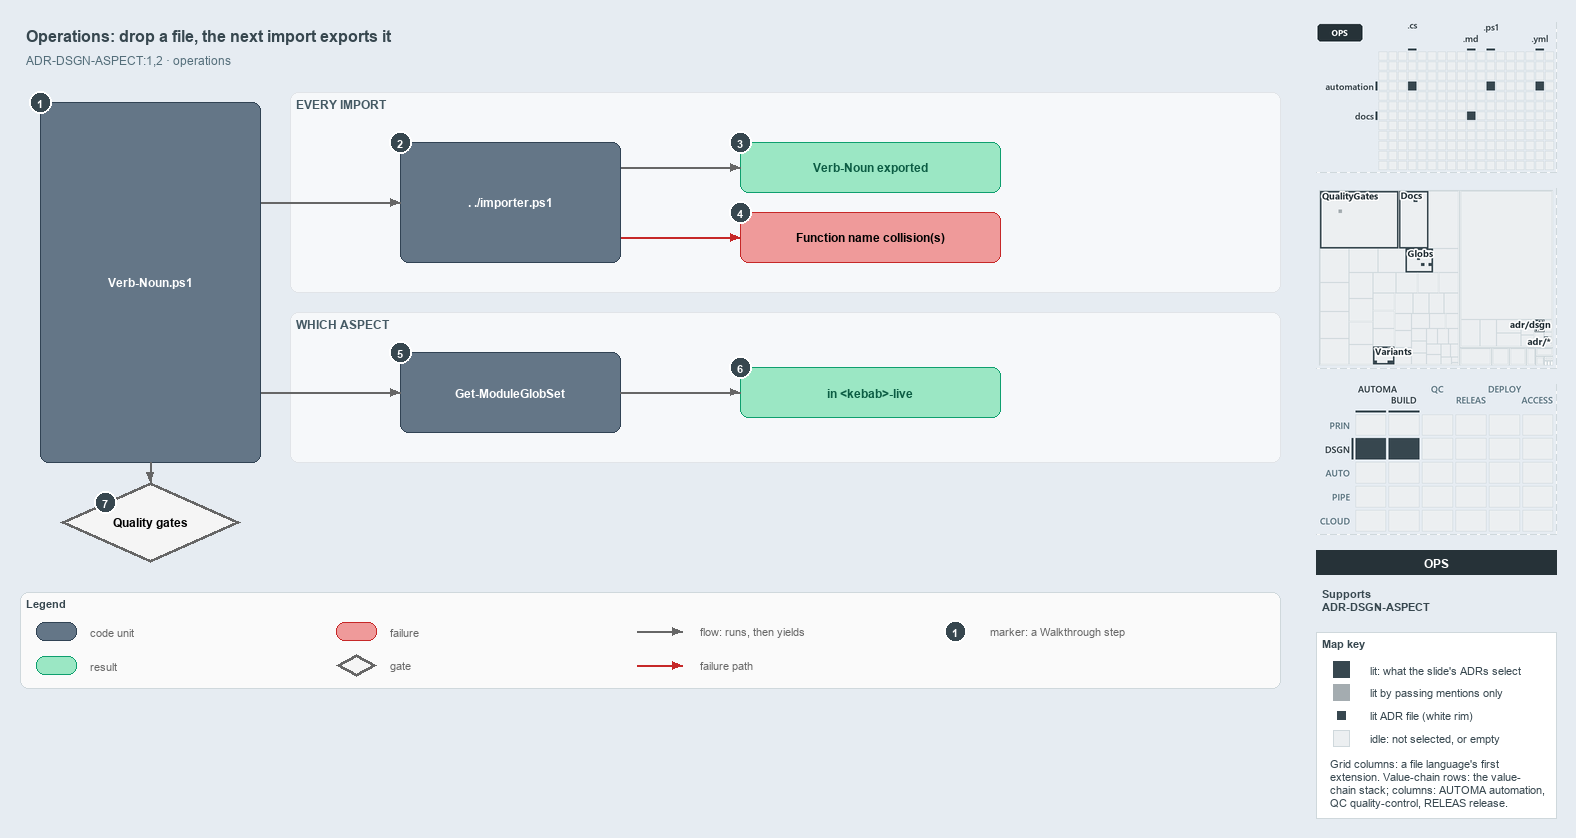

The diagram above was exported from draw.io. Its source (the exported page's mxGraphModel, read from the mxfile embedded in the PNG):
<mxGraphModel dx="1024" dy="768" grid="0" gridSize="10" guides="1" tooltips="1" connect="1" arrows="1" fold="1" page="1" pageScale="1" pageWidth="1572" pageHeight="702" background="#E6ECF2" math="0" shadow="0">
  <root>
    <mxCell id="0" />
    <mxCell id="1" parent="0" />
    <mxCell id="title" value="Operations: drop a file, the next import exports it" style="text;html=1;align=left;verticalAlign=middle;fontSize=16;fontStyle=1;fontColor=#37474F;" vertex="1" parent="1">
      <mxGeometry x="20" y="14" width="1260" height="30" as="geometry" />
    </mxCell>
    <mxCell id="subtitle" value="ADR-DSGN-ASPECT:1,2 &amp;#183; operations" style="text;html=1;align=left;verticalAlign=middle;fontSize=12;fontColor=#546E7A;" vertex="1" parent="1">
      <mxGeometry x="20" y="44" width="1240" height="20" as="geometry" />
    </mxCell>
    <mxCell id="band-import" value="EVERY IMPORT" style="rounded=1;html=1;arcSize=3;fillColor=#F6F8FA;strokeColor=#E1E4E8;verticalAlign=top;align=left;spacingLeft=8;fontStyle=1;fontSize=12;fontColor=#455A64;" vertex="1" parent="1">
      <mxGeometry x="290" y="86" width="990" height="200" as="geometry" />
    </mxCell>
    <mxCell id="band-aspect" value="WHICH ASPECT" style="rounded=1;html=1;arcSize=3;fillColor=#F6F8FA;strokeColor=#E1E4E8;verticalAlign=top;align=left;spacingLeft=8;fontStyle=1;fontSize=12;fontColor=#455A64;" vertex="1" parent="1">
      <mxGeometry x="290" y="306" width="990" height="150" as="geometry" />
    </mxCell>
    <mxCell id="file" value="&lt;b&gt;Verb-Noun.ps1&lt;/b&gt;" style="rounded=1;whiteSpace=wrap;html=1;arcSize=20;fillColor=#647687;strokeColor=#314354;fontColor=#FFFFFF;fontSize=12;" vertex="1" parent="1">
      <mxGeometry x="40" y="96" width="220" height="360" as="geometry" />
    </mxCell>
    <mxCell id="importer" value="&lt;b&gt;. ./importer.ps1&lt;/b&gt;" style="rounded=1;whiteSpace=wrap;html=1;arcSize=20;fillColor=#647687;strokeColor=#314354;fontColor=#FFFFFF;fontSize=12;" vertex="1" parent="1">
      <mxGeometry x="400" y="136" width="220" height="120" as="geometry" />
    </mxCell>
    <mxCell id="exported" value="&lt;b&gt;Verb-Noun exported&lt;/b&gt;" style="rounded=1;whiteSpace=wrap;html=1;arcSize=20;fillColor=#9BE7C4;strokeColor=#0E9F6E;fontColor=#0B5C43;fontSize=12;" vertex="1" parent="1">
      <mxGeometry x="740" y="136" width="260" height="50" as="geometry" />
    </mxCell>
    <mxCell id="collision" value="&lt;b&gt;Function name collision(s)&lt;/b&gt;" style="rounded=1;whiteSpace=wrap;html=1;arcSize=20;fillColor=#EF9A9A;strokeColor=#C62828;fontSize=12;" vertex="1" parent="1">
      <mxGeometry x="740" y="206" width="260" height="50" as="geometry" />
    </mxCell>
    <mxCell id="globset" value="&lt;b&gt;Get-ModuleGlobSet&lt;/b&gt;" style="rounded=1;whiteSpace=wrap;html=1;arcSize=20;fillColor=#647687;strokeColor=#314354;fontColor=#FFFFFF;fontSize=12;" vertex="1" parent="1">
      <mxGeometry x="400" y="346" width="220" height="80" as="geometry" />
    </mxCell>
    <mxCell id="live" value="&lt;b&gt;in &amp;lt;kebab&amp;gt;-live&lt;/b&gt;" style="rounded=1;whiteSpace=wrap;html=1;arcSize=20;fillColor=#9BE7C4;strokeColor=#0E9F6E;fontColor=#0B5C43;fontSize=12;" vertex="1" parent="1">
      <mxGeometry x="740" y="361" width="260" height="50" as="geometry" />
    </mxCell>
    <mxCell id="gates" value="&lt;b&gt;Quality gates&lt;/b&gt;" style="rhombus;whiteSpace=wrap;html=1;fillColor=#f5f5f5;strokeColor=#666666;strokeWidth=3;fontSize=12;" vertex="1" parent="1">
      <mxGeometry x="60" y="476" width="180" height="80" as="geometry" />
    </mxCell>
    <mxCell id="port-file-r1" value="" style="text;html=1;strokeColor=none;fillColor=none;" vertex="1" parent="1">
      <mxGeometry x="260" y="196" width="1" height="1" as="geometry" />
    </mxCell>
    <mxCell id="edge-file-importer" value="" style="edgeStyle=orthogonalEdgeStyle;rounded=1;html=1;endArrow=block;strokeColor=#666666;" edge="1" parent="1" source="port-file-r1" target="importer">
      <mxGeometry relative="1" as="geometry" />
    </mxCell>
    <mxCell id="port-importer-r1" value="" style="text;html=1;strokeColor=none;fillColor=none;" vertex="1" parent="1">
      <mxGeometry x="620" y="161" width="1" height="1" as="geometry" />
    </mxCell>
    <mxCell id="edge-importer-exported" value="" style="edgeStyle=orthogonalEdgeStyle;rounded=1;html=1;endArrow=block;strokeColor=#666666;" edge="1" parent="1" source="port-importer-r1" target="exported">
      <mxGeometry relative="1" as="geometry" />
    </mxCell>
    <mxCell id="port-importer-r2" value="" style="text;html=1;strokeColor=none;fillColor=none;" vertex="1" parent="1">
      <mxGeometry x="620" y="231" width="1" height="1" as="geometry" />
    </mxCell>
    <mxCell id="edge-importer-collision" value="" style="edgeStyle=orthogonalEdgeStyle;rounded=1;html=1;endArrow=block;strokeColor=#C62828;" edge="1" parent="1" source="port-importer-r2" target="collision">
      <mxGeometry relative="1" as="geometry" />
    </mxCell>
    <mxCell id="port-file-r2" value="" style="text;html=1;strokeColor=none;fillColor=none;" vertex="1" parent="1">
      <mxGeometry x="260" y="386" width="1" height="1" as="geometry" />
    </mxCell>
    <mxCell id="edge-file-globset" value="" style="edgeStyle=orthogonalEdgeStyle;rounded=1;html=1;endArrow=block;strokeColor=#666666;" edge="1" parent="1" source="port-file-r2" target="globset">
      <mxGeometry relative="1" as="geometry" />
    </mxCell>
    <mxCell id="edge-globset-live" value="" style="edgeStyle=orthogonalEdgeStyle;rounded=1;html=1;endArrow=block;strokeColor=#666666;" edge="1" parent="1" source="globset" target="live">
      <mxGeometry relative="1" as="geometry" />
    </mxCell>
    <mxCell id="edge-file-gates" value="" style="edgeStyle=orthogonalEdgeStyle;rounded=1;html=1;endArrow=block;strokeColor=#666666;" edge="1" parent="1" source="file" target="gates">
      <mxGeometry relative="1" as="geometry" />
    </mxCell>
    <mxCell id="mark-1" value="1" style="ellipse;html=1;fillColor=#37474F;strokeColor=#FFFFFF;strokeWidth=2;fontColor=#FFFFFF;fontStyle=1;fontSize=11;" vertex="1" parent="1">
      <mxGeometry x="29" y="85" width="22" height="22" as="geometry" />
    </mxCell>
    <mxCell id="mark-2" value="2" style="ellipse;html=1;fillColor=#37474F;strokeColor=#FFFFFF;strokeWidth=2;fontColor=#FFFFFF;fontStyle=1;fontSize=11;" vertex="1" parent="1">
      <mxGeometry x="389" y="125" width="22" height="22" as="geometry" />
    </mxCell>
    <mxCell id="mark-3" value="3" style="ellipse;html=1;fillColor=#37474F;strokeColor=#FFFFFF;strokeWidth=2;fontColor=#FFFFFF;fontStyle=1;fontSize=11;" vertex="1" parent="1">
      <mxGeometry x="729" y="125" width="22" height="22" as="geometry" />
    </mxCell>
    <mxCell id="mark-4" value="4" style="ellipse;html=1;fillColor=#37474F;strokeColor=#FFFFFF;strokeWidth=2;fontColor=#FFFFFF;fontStyle=1;fontSize=11;" vertex="1" parent="1">
      <mxGeometry x="729" y="195" width="22" height="22" as="geometry" />
    </mxCell>
    <mxCell id="mark-5" value="5" style="ellipse;html=1;fillColor=#37474F;strokeColor=#FFFFFF;strokeWidth=2;fontColor=#FFFFFF;fontStyle=1;fontSize=11;" vertex="1" parent="1">
      <mxGeometry x="389" y="335" width="22" height="22" as="geometry" />
    </mxCell>
    <mxCell id="mark-6" value="6" style="ellipse;html=1;fillColor=#37474F;strokeColor=#FFFFFF;strokeWidth=2;fontColor=#FFFFFF;fontStyle=1;fontSize=11;" vertex="1" parent="1">
      <mxGeometry x="729" y="350" width="22" height="22" as="geometry" />
    </mxCell>
    <mxCell id="mark-7" value="7" style="ellipse;html=1;fillColor=#37474F;strokeColor=#FFFFFF;strokeWidth=2;fontColor=#FFFFFF;fontStyle=1;fontSize=11;" vertex="1" parent="1">
      <mxGeometry x="94" y="485" width="22" height="22" as="geometry" />
    </mxCell>
    <mxCell id="legend" value="&lt;b&gt;Legend&lt;/b&gt;" style="rounded=1;whiteSpace=wrap;html=1;arcSize=6;fillColor=#FAFAFA;strokeColor=#CFD8DC;align=left;verticalAlign=top;spacing=8;fontSize=11;fontColor=#37474F;" vertex="1" parent="1">
      <mxGeometry x="20" y="586" width="1260" height="96" as="geometry" />
    </mxCell>
    <mxCell id="legend-code" value="" style="rounded=1;whiteSpace=wrap;html=1;arcSize=20;fillColor=#647687;strokeColor=#314354;fontColor=#FFFFFF;fontSize=12;" vertex="1" parent="1">
      <mxGeometry x="36" y="616" width="40" height="18" as="geometry" />
    </mxCell>
    <mxCell id="legend-code-text" value="code unit" style="text;html=1;align=left;verticalAlign=middle;fontSize=11;fontColor=#666666;" vertex="1" parent="1">
      <mxGeometry x="84" y="615" width="240" height="20" as="geometry" />
    </mxCell>
    <mxCell id="legend-result" value="" style="rounded=1;whiteSpace=wrap;html=1;arcSize=20;fillColor=#9BE7C4;strokeColor=#0E9F6E;fontColor=#0B5C43;fontSize=12;" vertex="1" parent="1">
      <mxGeometry x="36" y="650" width="40" height="18" as="geometry" />
    </mxCell>
    <mxCell id="legend-result-text" value="result" style="text;html=1;align=left;verticalAlign=middle;fontSize=11;fontColor=#666666;" vertex="1" parent="1">
      <mxGeometry x="84" y="649" width="240" height="20" as="geometry" />
    </mxCell>
    <mxCell id="legend-failure" value="" style="rounded=1;whiteSpace=wrap;html=1;arcSize=20;fillColor=#EF9A9A;strokeColor=#C62828;fontSize=12;" vertex="1" parent="1">
      <mxGeometry x="336" y="616" width="40" height="18" as="geometry" />
    </mxCell>
    <mxCell id="legend-failure-text" value="failure" style="text;html=1;align=left;verticalAlign=middle;fontSize=11;fontColor=#666666;" vertex="1" parent="1">
      <mxGeometry x="384" y="615" width="240" height="20" as="geometry" />
    </mxCell>
    <mxCell id="legend-gate" value="" style="rhombus;whiteSpace=wrap;html=1;fillColor=#f5f5f5;strokeColor=#666666;strokeWidth=3;fontSize=12;" vertex="1" parent="1">
      <mxGeometry x="336" y="648" width="40" height="22" as="geometry" />
    </mxCell>
    <mxCell id="legend-gate-text" value="gate" style="text;html=1;align=left;verticalAlign=middle;fontSize=11;fontColor=#666666;" vertex="1" parent="1">
      <mxGeometry x="384" y="649" width="240" height="20" as="geometry" />
    </mxCell>
    <mxCell id="legend-flow-a" value="" style="text;html=1;strokeColor=none;fillColor=none;" vertex="1" parent="1">
      <mxGeometry x="636" y="625" width="1" height="1" as="geometry" />
    </mxCell>
    <mxCell id="legend-flow-b" value="" style="text;html=1;strokeColor=none;fillColor=none;" vertex="1" parent="1">
      <mxGeometry x="682" y="625" width="1" height="1" as="geometry" />
    </mxCell>
    <mxCell id="legend-flow" value="" style="edgeStyle=orthogonalEdgeStyle;rounded=1;html=1;endArrow=block;strokeColor=#666666;" edge="1" parent="1" source="legend-flow-a" target="legend-flow-b">
      <mxGeometry relative="1" as="geometry" />
    </mxCell>
    <mxCell id="legend-flow-text" value="flow: runs, then yields" style="text;html=1;align=left;verticalAlign=middle;fontSize=11;fontColor=#666666;" vertex="1" parent="1">
      <mxGeometry x="694" y="615" width="240" height="20" as="geometry" />
    </mxCell>
    <mxCell id="legend-fail-a" value="" style="text;html=1;strokeColor=none;fillColor=none;" vertex="1" parent="1">
      <mxGeometry x="636" y="659" width="1" height="1" as="geometry" />
    </mxCell>
    <mxCell id="legend-fail-b" value="" style="text;html=1;strokeColor=none;fillColor=none;" vertex="1" parent="1">
      <mxGeometry x="682" y="659" width="1" height="1" as="geometry" />
    </mxCell>
    <mxCell id="legend-fail" value="" style="edgeStyle=orthogonalEdgeStyle;rounded=1;html=1;endArrow=block;strokeColor=#C62828;" edge="1" parent="1" source="legend-fail-a" target="legend-fail-b">
      <mxGeometry relative="1" as="geometry" />
    </mxCell>
    <mxCell id="legend-fail-text" value="failure path" style="text;html=1;align=left;verticalAlign=middle;fontSize=11;fontColor=#666666;" vertex="1" parent="1">
      <mxGeometry x="694" y="649" width="240" height="20" as="geometry" />
    </mxCell>
    <mxCell id="legend-mark" value="1" style="ellipse;html=1;fillColor=#37474F;strokeColor=#FFFFFF;strokeWidth=2;fontColor=#FFFFFF;fontStyle=1;fontSize=11;" vertex="1" parent="1">
      <mxGeometry x="944" y="614" width="22" height="22" as="geometry" />
    </mxCell>
    <mxCell id="legend-mark-text" value="marker: a Walkthrough step" style="text;html=1;align=left;verticalAlign=middle;fontSize=11;fontColor=#666666;" vertex="1" parent="1">
      <mxGeometry x="984" y="615" width="220" height="20" as="geometry" />
    </mxCell>
    <mxCell id="minimap-grid" value="" style="shape=image;html=1;imageAspect=0;aspect=fixed;verticalLabelPosition=bottom;strokeColor=#CFD8DC;dashed=1;fillColor=#FAFAFA;image=data:image/png,(base64 omitted: 8380 chars);" vertex="1" parent="1">
      <mxGeometry x="1316" y="16" width="240" height="150" as="geometry" />
    </mxCell>
    <mxCell id="minimap-tree" value="" style="shape=image;html=1;imageAspect=0;aspect=fixed;verticalLabelPosition=bottom;strokeColor=#CFD8DC;dashed=1;fillColor=#FAFAFA;image=data:image/png,(base64 omitted: 19076 chars);" vertex="1" parent="1">
      <mxGeometry x="1316" y="182" width="240" height="180" as="geometry" />
    </mxCell>
    <mxCell id="minimap-chain" value="" style="shape=image;html=1;imageAspect=0;aspect=fixed;verticalLabelPosition=bottom;strokeColor=#CFD8DC;dashed=1;fillColor=#FAFAFA;image=data:image/png,(base64 omitted: 14340 chars);" vertex="1" parent="1">
      <mxGeometry x="1316" y="378" width="240" height="150" as="geometry" />
    </mxCell>
    <mxCell id="lens-badge" value="OPS" style="rounded=0;whiteSpace=wrap;html=1;align=center;verticalAlign=middle;fontSize=12;fontStyle=1;fontColor=#FFFFFF;fillColor=#263238;strokeColor=none;" vertex="1" parent="1">
      <mxGeometry x="1316" y="544" width="240" height="24" as="geometry" />
    </mxCell>
    <mxCell id="supports" value="&lt;b&gt;Supports&lt;/b&gt;&lt;br&gt;ADR-DSGN-ASPECT" style="text;html=1;whiteSpace=wrap;align=left;verticalAlign=top;fontSize=11;fontColor=#37474F;" vertex="1" parent="1">
      <mxGeometry x="1316" y="576" width="240" height="38" as="geometry" />
    </mxCell>
    <mxCell id="mapkey" value="&lt;b&gt;Map key&lt;/b&gt;" style="rounded=0;whiteSpace=wrap;html=1;align=left;verticalAlign=top;fontSize=11;fontColor=#37474F;fillColor=#FFFFFF;strokeColor=#CFD8DC;spacingLeft=8;spacingTop=2;" vertex="1" parent="1">
      <mxGeometry x="1316" y="626" width="240" height="186" as="geometry" />
    </mxCell>
    <mxCell id="mapkey-lit" value="" style="rounded=0;html=1;fillColor=#37474F;strokeColor=#37474F;" vertex="1" parent="1">
      <mxGeometry x="1333.0" y="655.0" width="16" height="16" as="geometry" />
    </mxCell>
    <mxCell id="mapkey-lit-text" value="lit: what the slide's ADRs select" style="text;html=1;align=left;verticalAlign=middle;fontSize=11;fontColor=#37474F;" vertex="1" parent="1">
      <mxGeometry x="1364" y="653" width="184" height="20" as="geometry" />
    </mxCell>
    <mxCell id="mapkey-touched" value="" style="rounded=0;html=1;fillColor=#A4ACB0;strokeColor=#A4ACB0;" vertex="1" parent="1">
      <mxGeometry x="1333.0" y="678.0" width="16" height="16" as="geometry" />
    </mxCell>
    <mxCell id="mapkey-touched-text" value="lit by passing mentions only" style="text;html=1;align=left;verticalAlign=middle;fontSize=11;fontColor=#37474F;" vertex="1" parent="1">
      <mxGeometry x="1364" y="676" width="184" height="20" as="geometry" />
    </mxCell>
    <mxCell id="mapkey-adr" value="" style="rounded=0;html=1;fillColor=#37474F;strokeColor=#FFFFFF;strokeWidth=2;" vertex="1" parent="1">
      <mxGeometry x="1335.0" y="703.0" width="12" height="12" as="geometry" />
    </mxCell>
    <mxCell id="mapkey-adr-text" value="lit ADR file (white rim)" style="text;html=1;align=left;verticalAlign=middle;fontSize=11;fontColor=#37474F;" vertex="1" parent="1">
      <mxGeometry x="1364" y="699" width="184" height="20" as="geometry" />
    </mxCell>
    <mxCell id="mapkey-idle" value="" style="rounded=0;html=1;fillColor=#ECEFF1;strokeColor=#CFD8DC;" vertex="1" parent="1">
      <mxGeometry x="1333.0" y="724.0" width="16" height="16" as="geometry" />
    </mxCell>
    <mxCell id="mapkey-idle-text" value="idle: not selected, or empty" style="text;html=1;align=left;verticalAlign=middle;fontSize=11;fontColor=#37474F;" vertex="1" parent="1">
      <mxGeometry x="1364" y="722" width="184" height="20" as="geometry" />
    </mxCell>
    <mxCell id="mapkey-codes" value="Grid columns: a file language's first&lt;br&gt;extension. Value-chain rows: the value-&lt;br&gt;chain stack; columns: AUTOMA automation,&lt;br&gt;QC quality-control, RELEAS release." style="text;html=1;align=left;verticalAlign=top;whiteSpace=wrap;fontSize=11;fontColor=#37474F;" vertex="1" parent="1">
      <mxGeometry x="1324" y="746" width="224" height="60" as="geometry" />
    </mxCell>
  </root>
</mxGraphModel>